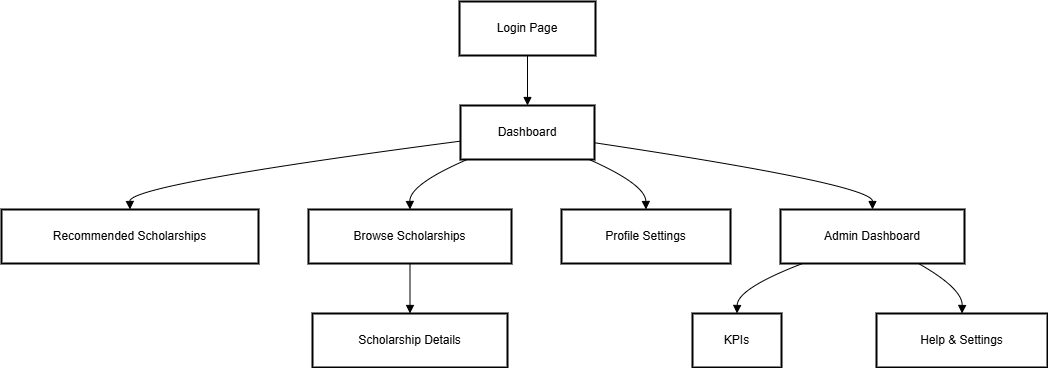

The diagram above was exported from draw.io. Its source (the exported page's mxGraphModel, read from the mxfile embedded in the PNG):
<mxGraphModel dx="1207" dy="773" grid="1" gridSize="10" guides="1" tooltips="1" connect="1" arrows="1" fold="1" page="1" pageScale="1" pageWidth="1200" pageHeight="1920" math="0" shadow="0">
  <root>
    <mxCell id="0" />
    <mxCell id="1" parent="0" />
    <mxCell id="2" value="Login Page" style="whiteSpace=wrap;strokeWidth=2;" parent="1" vertex="1">
      <mxGeometry x="466" y="8" width="136" height="54" as="geometry" />
    </mxCell>
    <mxCell id="3" value="Dashboard" style="whiteSpace=wrap;strokeWidth=2;" parent="1" vertex="1">
      <mxGeometry x="467" y="112" width="134" height="54" as="geometry" />
    </mxCell>
    <mxCell id="4" value="Recommended Scholarships" style="whiteSpace=wrap;strokeWidth=2;" parent="1" vertex="1">
      <mxGeometry x="8" y="216" width="257" height="54" as="geometry" />
    </mxCell>
    <mxCell id="5" value="Browse Scholarships" style="whiteSpace=wrap;strokeWidth=2;" parent="1" vertex="1">
      <mxGeometry x="315" y="216" width="203" height="54" as="geometry" />
    </mxCell>
    <mxCell id="6" value="Profile Settings" style="whiteSpace=wrap;strokeWidth=2;" parent="1" vertex="1">
      <mxGeometry x="568" y="216" width="169" height="54" as="geometry" />
    </mxCell>
    <mxCell id="7" value="Scholarship Details" style="whiteSpace=wrap;strokeWidth=2;" parent="1" vertex="1">
      <mxGeometry x="319" y="320" width="195" height="54" as="geometry" />
    </mxCell>
    <mxCell id="8" value="Admin Dashboard" style="whiteSpace=wrap;strokeWidth=2;" parent="1" vertex="1">
      <mxGeometry x="787" y="216" width="184" height="54" as="geometry" />
    </mxCell>
    <mxCell id="9" value="KPIs" style="whiteSpace=wrap;strokeWidth=2;" parent="1" vertex="1">
      <mxGeometry x="699" y="320" width="89" height="54" as="geometry" />
    </mxCell>
    <mxCell id="10" value="Help &amp; Settings" style="whiteSpace=wrap;strokeWidth=2;" parent="1" vertex="1">
      <mxGeometry x="883" y="320" width="171" height="54" as="geometry" />
    </mxCell>
    <mxCell id="11" value="" style="curved=1;startArrow=none;endArrow=block;exitX=0.5;exitY=1;entryX=0.5;entryY=0;" parent="1" source="2" target="3" edge="1">
      <mxGeometry relative="1" as="geometry">
        <Array as="points" />
      </mxGeometry>
    </mxCell>
    <mxCell id="12" value="" style="curved=1;startArrow=none;endArrow=block;exitX=0;exitY=0.66;entryX=0.5;entryY=0;" parent="1" source="3" target="4" edge="1">
      <mxGeometry relative="1" as="geometry">
        <Array as="points">
          <mxPoint x="136" y="191" />
        </Array>
      </mxGeometry>
    </mxCell>
    <mxCell id="13" value="" style="curved=1;startArrow=none;endArrow=block;exitX=0.05;exitY=1;entryX=0.5;entryY=0;" parent="1" source="3" target="5" edge="1">
      <mxGeometry relative="1" as="geometry">
        <Array as="points">
          <mxPoint x="416" y="191" />
        </Array>
      </mxGeometry>
    </mxCell>
    <mxCell id="14" value="" style="curved=1;startArrow=none;endArrow=block;exitX=0.96;exitY=1;entryX=0.5;entryY=0;" parent="1" source="3" target="6" edge="1">
      <mxGeometry relative="1" as="geometry">
        <Array as="points">
          <mxPoint x="652" y="191" />
        </Array>
      </mxGeometry>
    </mxCell>
    <mxCell id="15" value="" style="curved=1;startArrow=none;endArrow=block;exitX=0.5;exitY=1;entryX=0.5;entryY=0;" parent="1" source="5" target="7" edge="1">
      <mxGeometry relative="1" as="geometry">
        <Array as="points" />
      </mxGeometry>
    </mxCell>
    <mxCell id="16" value="" style="curved=1;startArrow=none;endArrow=block;exitX=1;exitY=0.69;entryX=0.5;entryY=0;" parent="1" source="3" target="8" edge="1">
      <mxGeometry relative="1" as="geometry">
        <Array as="points">
          <mxPoint x="879" y="191" />
        </Array>
      </mxGeometry>
    </mxCell>
    <mxCell id="17" value="" style="curved=1;startArrow=none;endArrow=block;exitX=0.12;exitY=1;entryX=0.5;entryY=0;" parent="1" source="8" target="9" edge="1">
      <mxGeometry relative="1" as="geometry">
        <Array as="points">
          <mxPoint x="744" y="295" />
        </Array>
      </mxGeometry>
    </mxCell>
    <mxCell id="18" value="" style="curved=1;startArrow=none;endArrow=block;exitX=0.75;exitY=1;entryX=0.5;entryY=0;" parent="1" source="8" target="10" edge="1">
      <mxGeometry relative="1" as="geometry">
        <Array as="points">
          <mxPoint x="969" y="295" />
        </Array>
      </mxGeometry>
    </mxCell>
  </root>
</mxGraphModel>